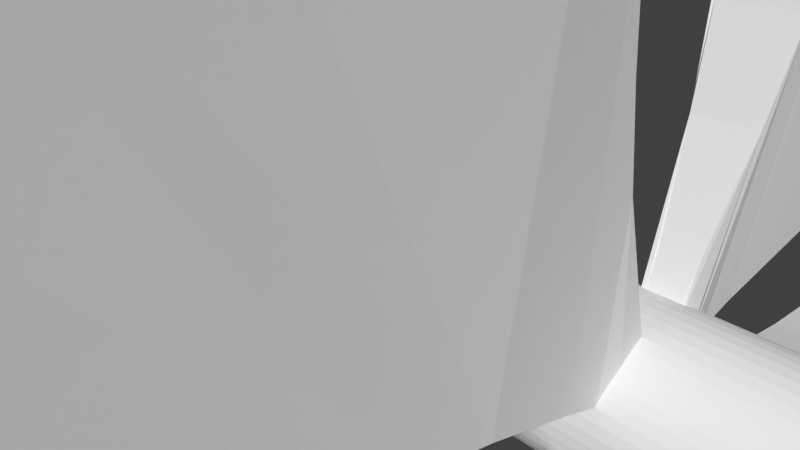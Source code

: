 # Source: plat8x15.blend  (saved by Blender 2.79.0; exported with 4.5.12 LTS)
import bpy
from mathutils import Matrix  # noqa: F401  (used for matrix-valued properties, if any)

bpy.ops.wm.read_factory_settings(use_empty=True)
scene = bpy.context.scene
scene.name = 'Scene'

# ---- collections
col_collection_1 = bpy.data.collections.new('Collection 1'); scene.collection.children.link(col_collection_1)

# ---- world
world_world = bpy.data.worlds.new('World'); scene.world = world_world
world_world.color = (0.05088, 0.05088, 0.05088)
world_world.use_sun_shadow = False
world_world.sun_shadow_jitter_overblur = 0.0
world_world.cycles.sampling_method = 'MANUAL'

# ---- cameras
cam_camera = bpy.data.cameras.new('Camera')
cam_camera.clip_end = 100.0
cam_camera.lens = 35.0
cam_camera.sensor_width = 32.0
cam_camera.sensor_height = 18.0
cam_camera.ortho_scale = 7.314
cam_camera.dof.focus_distance = 0.0
cam_camera.dof.aperture_fstop = 128.0

# ---- meshes
me_cylinder_001 = bpy.data.meshes.new('Cylinder.001')
me_cylinder_001.from_pydata([(0.0, 1.0, -1.0), (0.0, 1.0, 1.0), (0.1305, 0.9914, -1.0), (0.1305, 0.9914, 1.0), (0.2588, 0.9659, -1.0), (0.2588, 0.9659, 1.0), (0.3827, 0.9239, -1.0), (0.3827, 0.9239, 1.0), (0.5, 0.866, -1.0), (0.5, 0.866, 1.0), (0.6088, 0.7934, -1.0), (0.6088, 0.7934, 1.0), (0.7071, 0.7071, -1.0), (0.7071, 0.7071, 1.0), (0.7934, 0.6088, -1.0), (0.7934, 0.6088, 1.0), (0.866, 0.5, -1.0), (0.866, 0.5, 1.0), (0.9239, 0.3827, -1.0), (0.9239, 0.3827, 1.0), (0.9659, 0.2588, -1.0), (0.9659, 0.2588, 1.0), (0.9914, 0.1305, -1.0), (0.9914, 0.1305, 1.0), (1.0, 1.947e-07, -1.0), (1.0, 1.947e-07, 1.0), (0.9914, -0.1305, -1.0), (0.9914, -0.1305, 1.0), (0.9659, -0.2588, -1.0), (0.9659, -0.2588, 1.0), (0.9239, -0.3827, -1.0), (0.9239, -0.3827, 1.0), (0.866, -0.5, -1.0), (0.866, -0.5, 1.0), (0.7934, -0.6088, -1.0), (0.7934, -0.6088, 1.0), (0.7071, -0.7071, -1.0), (0.7071, -0.7071, 1.0), (0.6088, -0.7934, -1.0), (0.6088, -0.7934, 1.0), (0.5, -0.866, -1.0), (0.5, -0.866, 1.0), (0.3827, -0.9239, -1.0), (0.3827, -0.9239, 1.0), (0.2588, -0.9659, -1.0), (0.2588, -0.9659, 1.0), (0.1305, -0.9914, -1.0), (0.1305, -0.9914, 1.0), (3.894e-07, -1.0, -1.0), (3.894e-07, -1.0, 1.0), (-0.1305, -0.9914, -1.0), (-0.1305, -0.9914, 1.0), (-0.2588, -0.9659, -1.0), (-0.2588, -0.9659, 1.0), (-0.3827, -0.9239, -1.0), (-0.3827, -0.9239, 1.0), (-0.5, -0.866, -1.0), (-0.5, -0.866, 1.0), (-0.6088, -0.7934, -1.0), (-0.6088, -0.7934, 1.0), (-0.7071, -0.7071, -1.0), (-0.7071, -0.7071, 1.0), (-0.7934, -0.6088, -1.0), (-0.7934, -0.6088, 1.0), (-0.866, -0.5, -1.0), (-0.866, -0.5, 1.0), (-0.9239, -0.3827, -1.0), (-0.9239, -0.3827, 1.0), (-0.9659, -0.2588, -1.0), (-0.9659, -0.2588, 1.0), (-0.9914, -0.1305, -1.0), (-0.9914, -0.1305, 1.0), (-1.0, 4.888e-07, -1.0), (-1.0, 4.888e-07, 1.0), (-0.9914, 0.1305, -1.0), (-0.9914, 0.1305, 1.0), (-0.9659, 0.2588, -1.0), (-0.9659, 0.2588, 1.0), (-0.9239, 0.3827, -1.0), (-0.9239, 0.3827, 1.0), (-0.866, 0.5, -1.0), (-0.866, 0.5, 1.0), (-0.7934, 0.6088, -1.0), (-0.7934, 0.6088, 1.0), (-0.7071, 0.7071, -1.0), (-0.7071, 0.7071, 1.0), (-0.6088, 0.7934, -1.0), (-0.6088, 0.7934, 1.0), (-0.5, 0.866, -1.0), (-0.5, 0.866, 1.0), (-0.3827, 0.9239, -1.0), (-0.3827, 0.9239, 1.0), (-0.2588, 0.9659, -1.0), (-0.2588, 0.9659, 1.0), (-0.1305, 0.9914, -1.0), (-0.1305, 0.9914, 1.0), (0.9412, 0.1239, 1.054), (0.9412, 0.1239, -1.054), (0.9453, 0.06195, 1.054), (0.9453, 0.06195, -1.054), (0.9453, -0.06195, 1.054), (0.9453, -0.06195, -1.054), (0.5664, -0.1937, 0.7417), (0.5664, -0.1937, -0.7417), (0.9494, 4.866e-08, 1.054), (0.9494, 4.866e-08, -1.054), (0.8358, -0.2504, 1.026), (0.8358, -0.2504, -1.026), (0.9015, -0.2268, 1.054), (0.9015, -0.2268, -1.054), (0.9262, -0.1812, 1.054), (0.9262, -0.1812, -1.054), (0.9412, -0.1239, 1.054), (0.9412, -0.1239, -1.054), (-0.2889, -0.1175, 0.4686), (-0.2889, -0.1175, -0.4686), (-0.5664, -0.1937, 0.7417), (-0.5664, -0.1937, -0.7417), (-0.06716, 0.02822, 0.2935), (-0.06716, 0.02822, -0.2935), (-0.1537, -0.06484, 0.2952), (-0.1537, -0.06484, -0.2952), (-0.04377, 4.031e-09, 0.3085), (-0.04377, 4.031e-09, -0.3085), (-0.1029, 0.04281, 0.2485), (-0.1029, 0.04281, -0.2485), (-0.1029, -0.04281, 0.2485), (-0.1029, -0.04281, -0.2485), (-0.06716, -0.02822, 0.2935), (-0.06716, -0.02822, -0.2935), (0.06716, 0.02704, 0.2813), (0.06716, 0.02704, -0.2813), (0.04377, 7.857e-09, 0.3085), (0.04377, 7.857e-09, -0.3085), (0.1537, 0.06484, 0.2952), (0.1537, 0.06484, -0.2952), (0.06716, -0.02704, 0.2813), (0.06716, -0.02704, -0.2813), (0.1029, -0.04281, 0.2485), (0.1029, -0.04281, -0.2485), (0.1029, 0.04281, 0.2485), (0.1029, 0.04281, -0.2485), (0.4059, 0.153, 0.5839), (0.4059, 0.153, -0.5839), (0.2889, 0.1175, 0.4686), (0.2889, 0.1175, -0.4686), (0.5664, 0.1937, 0.7417), (0.5664, 0.1937, -0.7417), (0.2889, -0.1175, 0.4686), (0.2889, -0.1175, -0.4686), (0.9015, 0.2268, 1.054), (0.9015, 0.2268, -1.054), (0.1537, -0.06484, 0.2952), (0.1537, -0.06484, -0.2952), (0.8358, 0.2504, 1.026), (0.8358, 0.2504, -1.026), (0.9262, 0.1812, 1.054), (0.9262, 0.1812, -1.054), (0.4059, -0.153, 0.5839), (0.4059, -0.153, -0.5839), (-0.9015, -0.2268, 1.054), (-0.9015, -0.2268, -1.054), (-0.8358, -0.2504, 1.026), (-0.8358, -0.2504, -1.026), (-0.9262, -0.1812, 1.054), (-0.9262, -0.1812, -1.054), (-0.1537, 0.06484, 0.2952), (-0.1537, 0.06484, -0.2952), (-0.4059, -0.153, 0.5839), (-0.4059, -0.153, -0.5839), (-0.2889, 0.1175, 0.4686), (-0.2889, 0.1175, -0.4686), (-0.9453, 0.06195, 1.054), (-0.9453, 0.06195, -1.054), (-0.9494, -3.434e-08, 1.054), (-0.9494, -3.434e-08, -1.054), (-0.9453, -0.06195, 1.054), (-0.9453, -0.06195, -1.054), (-0.4059, 0.153, 0.5839), (-0.4059, 0.153, -0.5839), (-0.5664, 0.1937, 0.7417), (-0.5664, 0.1937, -0.7417), (-0.9412, -0.1239, 1.054), (-0.9412, -0.1239, -1.054), (-0.9015, 0.2268, 1.054), (-0.9015, 0.2268, -1.054), (-0.9262, 0.1812, 1.054), (-0.9262, 0.1812, -1.054), (-0.9412, 0.1239, 1.054), (-0.9412, 0.1239, -1.054), (-0.8358, 0.2504, 1.026), (-0.8358, 0.2504, -1.026), (0.04281, 0.1029, 0.2485), (0.04281, 0.1029, -0.2485), (7.075e-09, -0.04377, 0.3085), (3.011e-09, -0.04377, -0.3085), (7.075e-09, 0.04377, 0.3085), (3.011e-09, 0.04377, -0.3085), (-0.04281, 0.1029, 0.2485), (-0.04281, 0.1029, -0.2485), (-0.04281, -0.1029, 0.2485), (-0.04281, -0.1029, -0.2485), (0.04281, -0.1029, 0.2485), (0.04281, -0.1029, -0.2485), (0.06484, -0.1537, 0.2952), (0.06484, -0.1537, -0.2952), (0.1175, -0.2889, 0.4686), (0.1175, -0.2889, -0.4686), (-0.2268, -0.9015, 1.054), (-0.2268, -0.9015, -1.054), (-0.2504, -0.8358, 1.026), (-0.2504, -0.8358, -1.026), (-0.153, 0.4059, 0.5839), (-0.153, 0.4059, -0.5839), (-0.1937, 0.5664, 0.7417), (-0.1937, 0.5664, -0.7417), (-0.0276, -0.06716, 0.2871), (-0.0276, -0.06716, -0.2871), (-0.06195, -0.9453, 1.054), (-0.06195, -0.9453, -1.054), (0.1239, -0.9412, 1.054), (0.1239, -0.9412, -1.054), (-0.06484, -0.1537, 0.2952), (-0.06484, -0.1537, -0.2952), (-0.1239, -0.9412, 1.054), (-0.1239, -0.9412, -1.054), (0.153, -0.4059, 0.5839), (0.153, -0.4059, -0.5839), (0.2504, -0.8358, 1.026), (0.2504, -0.8358, -1.026), (0.1937, -0.5664, 0.7417), (0.1937, -0.5664, -0.7417), (-0.1812, -0.9262, 1.054), (-0.1812, -0.9262, -1.054), (-0.1937, -0.5664, 0.7417), (-0.1937, -0.5664, -0.7417), (0.0276, -0.06716, 0.2871), (0.0276, -0.06716, -0.2871), (-0.153, -0.4059, 0.5839), (-0.153, -0.4059, -0.5839), (0.153, 0.4059, 0.5839), (0.153, 0.4059, -0.5839), (0.1175, 0.2889, 0.4686), (0.1175, 0.2889, -0.4686), (0.06195, -0.9453, 1.054), (0.06195, -0.9453, -1.054), (1.588e-08, -0.9494, 1.054), (2.002e-09, -0.9494, -1.054), (0.1812, -0.9262, 1.054), (0.1812, -0.9262, -1.054), (-0.1175, -0.2889, 0.4686), (-0.1175, -0.2889, -0.4686), (0.1812, 0.9262, 1.054), (0.1812, 0.9262, -1.054), (0.02701, 0.06716, 0.281), (0.02701, 0.06716, -0.281), (-0.02701, 0.06716, 0.281), (-0.02701, 0.06716, -0.281), (-0.06484, 0.1537, 0.2952), (-0.06484, 0.1537, -0.2952), (1.588e-08, 0.9494, 1.054), (2.002e-09, 0.9494, -1.054), (0.06195, 0.9453, 1.054), (0.06195, 0.9453, -1.054), (0.2504, 0.8358, 1.026), (0.2504, 0.8358, -1.026), (-0.06195, 0.9453, 1.054), (-0.06195, 0.9453, -1.054), (0.1239, 0.9412, 1.054), (0.1239, 0.9412, -1.054), (-0.2504, 0.8358, 1.026), (-0.2504, 0.8358, -1.026), (-0.2268, 0.9015, 1.054), (-0.2268, 0.9015, -1.054), (0.1937, 0.5664, 0.7417), (0.1937, 0.5664, -0.7417), (0.06484, 0.1537, 0.2952), (0.06484, 0.1537, -0.2952), (-0.1175, 0.2889, 0.4686), (-0.1175, 0.2889, -0.4686), (-0.1239, 0.9412, 1.054), (-0.1239, 0.9412, -1.054), (0.2268, 0.9015, 1.054), (0.2268, 0.9015, -1.054), (-0.1812, 0.9262, 1.054), (-0.1812, 0.9262, -1.054), (0.2268, -0.9015, 1.054), (0.2268, -0.9015, -1.054)], [], [(0, 1, 3, 2), (2, 3, 5, 4), (4, 5, 7, 6), (6, 7, 9, 8), (8, 9, 11, 10), (10, 11, 13, 12), (12, 13, 15, 14), (14, 15, 17, 16), (16, 17, 19, 18), (18, 19, 21, 20), (20, 21, 23, 22), (22, 23, 25, 24), (24, 25, 27, 26), (26, 27, 29, 28), (28, 29, 31, 30), (30, 31, 33, 32), (32, 33, 35, 34), (34, 35, 37, 36), (36, 37, 39, 38), (38, 39, 41, 40), (40, 41, 43, 42), (42, 43, 45, 44), (44, 45, 47, 46), (46, 47, 49, 48), (48, 49, 51, 50), (50, 51, 53, 52), (52, 53, 55, 54), (54, 55, 57, 56), (56, 57, 59, 58), (58, 59, 61, 60), (60, 61, 63, 62), (62, 63, 65, 64), (64, 65, 67, 66), (66, 67, 69, 68), (68, 69, 71, 70), (70, 71, 73, 72), (72, 73, 75, 74), (74, 75, 77, 76), (76, 77, 79, 78), (78, 79, 81, 80), (80, 81, 83, 82), (82, 83, 85, 84), (84, 85, 87, 86), (86, 87, 89, 88), (88, 89, 91, 90), (90, 91, 93, 92), (3, 1, 95, 93, 91, 89, 87, 85, 212, 214, 270, 272, 284, 280, 266, 260, 262, 268, 252, 282, 264, 274, 240, 13, 11, 9, 7, 5), (92, 93, 95, 94), (94, 95, 1, 0), (0, 2, 4, 6, 8, 10, 12, 241, 275, 265, 283, 253, 269, 263, 261, 267, 281, 285, 273, 271, 215, 213, 84, 86, 88, 90, 92, 94), (135, 145, 144, 134), (191, 181, 180, 190), (127, 121, 120, 126), (25, 104, 100, 112, 110, 108, 106, 102, 158, 148, 152, 138, 136, 132, 122, 128, 126, 120, 114, 168, 116, 162, 160, 164, 182, 176, 174, 73, 71, 69, 67, 65, 63, 61, 238, 250, 222, 200, 216, 194, 236, 202, 204, 206, 226, 37, 35, 33, 31, 29, 27), (183, 177, 176, 182), (103, 159, 158, 102), (72, 175, 177, 183, 165, 161, 163, 117, 169, 115, 121, 127, 129, 123, 133, 137, 139, 153, 149, 159, 103, 107, 109, 111, 113, 101, 105, 24, 26, 28, 30, 32, 34, 36, 227, 207, 205, 203, 237, 195, 217, 201, 223, 251, 239, 60, 62, 64, 66, 68, 70), (145, 143, 142, 144), (105, 101, 100, 104), (147, 155, 154, 146), (109, 107, 106, 108), (143, 147, 146, 142), (181, 179, 178, 180), (159, 149, 148, 158), (151, 157, 156, 150), (149, 153, 152, 148), (185, 191, 190, 184), (187, 185, 184, 186), (139, 137, 136, 138), (165, 183, 182, 164), (119, 123, 122, 118), (131, 141, 140, 130), (155, 151, 150, 154), (179, 171, 170, 178), (163, 161, 160, 162), (153, 139, 138, 152), (107, 103, 102, 106), (123, 129, 128, 122), (137, 133, 132, 136), (101, 113, 112, 100), (175, 173, 172, 174), (97, 99, 98, 96), (117, 163, 162, 116), (111, 109, 108, 110), (173, 189, 188, 172), (133, 131, 130, 132), (161, 165, 164, 160), (115, 169, 168, 114), (157, 97, 96, 156), (141, 135, 134, 140), (129, 127, 126, 128), (113, 111, 110, 112), (125, 119, 118, 124), (177, 175, 174, 176), (169, 117, 116, 168), (189, 187, 186, 188), (121, 115, 114, 120), (167, 125, 124, 166), (99, 105, 104, 98), (171, 167, 166, 170), (193, 255, 254, 192), (273, 285, 284, 272), (219, 225, 224, 218), (275, 241, 240, 274), (203, 205, 204, 202), (209, 211, 210, 208), (225, 233, 232, 224), (257, 199, 198, 256), (249, 221, 220, 248), (233, 209, 208, 232), (195, 237, 236, 194), (239, 251, 250, 238), (251, 223, 222, 250), (265, 275, 274, 264), (261, 263, 262, 260), (13, 240, 242, 276, 192, 254, 196, 256, 198, 258, 278, 212, 85, 83, 81, 79, 77, 75, 73, 174, 172, 188, 186, 184, 190, 180, 178, 170, 166, 124, 118, 122, 132, 130, 140, 134, 144, 142, 146, 154, 150, 156, 96, 98, 104, 25, 23, 21, 19, 17, 15), (267, 261, 260, 266), (255, 197, 196, 254), (245, 247, 246, 244), (215, 271, 270, 214), (197, 257, 256, 196), (223, 201, 200, 222), (285, 281, 280, 284), (259, 279, 278, 258), (237, 203, 202, 236), (253, 283, 282, 252), (243, 277, 276, 242), (229, 287, 286, 228), (37, 226, 230, 228, 286, 248, 220, 244, 246, 218, 224, 232, 208, 210, 234, 238, 61, 59, 57, 55, 53, 51, 49, 47, 45, 43, 41, 39), (279, 213, 212, 278), (217, 195, 194, 216), (231, 229, 228, 230), (227, 231, 230, 226), (207, 227, 226, 206), (235, 239, 238, 234), (271, 273, 272, 270), (283, 265, 264, 282), (247, 219, 218, 246), (211, 235, 234, 210), (205, 207, 206, 204), (287, 249, 248, 286), (269, 253, 252, 268), (281, 267, 266, 280), (60, 239, 235, 211, 209, 233, 225, 219, 247, 245, 221, 249, 287, 229, 231, 227, 36, 38, 40, 42, 44, 46, 48, 50, 52, 54, 56, 58), (241, 243, 242, 240), (201, 217, 216, 200), (213, 215, 214, 212), (221, 245, 244, 220), (84, 213, 279, 259, 199, 257, 197, 255, 193, 277, 243, 241, 12, 14, 16, 18, 20, 22, 24, 105, 99, 97, 157, 151, 155, 147, 143, 145, 135, 141, 131, 133, 123, 119, 125, 167, 171, 179, 181, 191, 185, 187, 189, 173, 175, 72, 74, 76, 78, 80, 82), (277, 193, 192, 276), (199, 259, 258, 198), (263, 269, 268, 262)])
me_cylinder_001.use_remesh_preserve_volume = False
me_cylinder_001.use_remesh_preserve_attributes = False
me_cylinder_001.use_mirror_vertex_groups = False
me_cylinder_001.update()
me_cylinder = bpy.data.meshes.new('Cylinder')
me_cylinder.from_pydata([(0.0, 1.0, -1.0), (0.0, 1.0, 1.0), (0.1305, 0.9914, -1.0), (0.1305, 0.9914, 1.0), (0.2588, 0.9659, -1.0), (0.2588, 0.9659, 1.0), (0.3827, 0.9239, -1.0), (0.3827, 0.9239, 1.0), (0.5, 0.866, -1.0), (0.5, 0.866, 1.0), (0.6088, 0.7934, -1.0), (0.6088, 0.7934, 1.0), (0.7071, 0.7071, -1.0), (0.7071, 0.7071, 1.0), (0.7934, 0.6088, -1.0), (0.7934, 0.6088, 1.0), (0.866, 0.5, -1.0), (0.866, 0.5, 1.0), (0.9239, 0.3827, -1.0), (0.9239, 0.3827, 1.0), (0.9659, 0.2588, -1.0), (0.9659, 0.2588, 1.0), (0.9914, 0.1305, -1.0), (0.9914, 0.1305, 1.0), (1.0, 1.947e-07, -1.0), (1.0, 1.947e-07, 1.0), (0.9914, -0.1305, -1.0), (0.9914, -0.1305, 1.0), (0.9659, -0.2588, -1.0), (0.9659, -0.2588, 1.0), (0.9239, -0.3827, -1.0), (0.9239, -0.3827, 1.0), (0.866, -0.5, -1.0), (0.866, -0.5, 1.0), (0.7934, -0.6088, -1.0), (0.7934, -0.6088, 1.0), (0.7071, -0.7071, -1.0), (0.7071, -0.7071, 1.0), (0.6088, -0.7934, -1.0), (0.6088, -0.7934, 1.0), (0.5, -0.866, -1.0), (0.5, -0.866, 1.0), (0.3827, -0.9239, -1.0), (0.3827, -0.9239, 1.0), (0.2588, -0.9659, -1.0), (0.2588, -0.9659, 1.0), (0.1305, -0.9914, -1.0), (0.1305, -0.9914, 1.0), (3.894e-07, -1.0, -1.0), (3.894e-07, -1.0, 1.0), (-0.1305, -0.9914, -1.0), (-0.1305, -0.9914, 1.0), (-0.2588, -0.9659, -1.0), (-0.2588, -0.9659, 1.0), (-0.3827, -0.9239, -1.0), (-0.3827, -0.9239, 1.0), (-0.5, -0.866, -1.0), (-0.5, -0.866, 1.0), (-0.6088, -0.7934, -1.0), (-0.6088, -0.7934, 1.0), (-0.7071, -0.7071, -1.0), (-0.7071, -0.7071, 1.0), (-0.7934, -0.6088, -1.0), (-0.7934, -0.6088, 1.0), (-0.866, -0.5, -1.0), (-0.866, -0.5, 1.0), (-0.9239, -0.3827, -1.0), (-0.9239, -0.3827, 1.0), (-0.9659, -0.2588, -1.0), (-0.9659, -0.2588, 1.0), (-0.9914, -0.1305, -1.0), (-0.9914, -0.1305, 1.0), (-1.0, 4.888e-07, -1.0), (-1.0, 4.888e-07, 1.0), (-0.9914, 0.1305, -1.0), (-0.9914, 0.1305, 1.0), (-0.9659, 0.2588, -1.0), (-0.9659, 0.2588, 1.0), (-0.9239, 0.3827, -1.0), (-0.9239, 0.3827, 1.0), (-0.866, 0.5, -1.0), (-0.866, 0.5, 1.0), (-0.7934, 0.6088, -1.0), (-0.7934, 0.6088, 1.0), (-0.7071, 0.7071, -1.0), (-0.7071, 0.7071, 1.0), (-0.6088, 0.7934, -1.0), (-0.6088, 0.7934, 1.0), (-0.5, 0.866, -1.0), (-0.5, 0.866, 1.0), (-0.3827, 0.9239, -1.0), (-0.3827, 0.9239, 1.0), (-0.2588, 0.9659, -1.0), (-0.2588, 0.9659, 1.0), (-0.1305, 0.9914, -1.0), (-0.1305, 0.9914, 1.0)], [], [(0, 1, 3, 2), (2, 3, 5, 4), (4, 5, 7, 6), (6, 7, 9, 8), (8, 9, 11, 10), (10, 11, 13, 12), (12, 13, 15, 14), (14, 15, 17, 16), (16, 17, 19, 18), (18, 19, 21, 20), (20, 21, 23, 22), (22, 23, 25, 24), (24, 25, 27, 26), (26, 27, 29, 28), (28, 29, 31, 30), (30, 31, 33, 32), (32, 33, 35, 34), (34, 35, 37, 36), (36, 37, 39, 38), (38, 39, 41, 40), (40, 41, 43, 42), (42, 43, 45, 44), (44, 45, 47, 46), (46, 47, 49, 48), (48, 49, 51, 50), (50, 51, 53, 52), (52, 53, 55, 54), (54, 55, 57, 56), (56, 57, 59, 58), (58, 59, 61, 60), (60, 61, 63, 62), (62, 63, 65, 64), (64, 65, 67, 66), (66, 67, 69, 68), (68, 69, 71, 70), (70, 71, 73, 72), (72, 73, 75, 74), (74, 75, 77, 76), (76, 77, 79, 78), (78, 79, 81, 80), (80, 81, 83, 82), (82, 83, 85, 84), (84, 85, 87, 86), (86, 87, 89, 88), (88, 89, 91, 90), (90, 91, 93, 92), (3, 1, 95, 93, 91, 89, 87, 85, 83, 81, 79, 77, 75, 73, 71, 69, 67, 65, 63, 61, 59, 57, 55, 53, 51, 49, 47, 45, 43, 41, 39, 37, 35, 33, 31, 29, 27, 25, 23, 21, 19, 17, 15, 13, 11, 9, 7, 5), (92, 93, 95, 94), (94, 95, 1, 0), (0, 2, 4, 6, 8, 10, 12, 14, 16, 18, 20, 22, 24, 26, 28, 30, 32, 34, 36, 38, 40, 42, 44, 46, 48, 50, 52, 54, 56, 58, 60, 62, 64, 66, 68, 70, 72, 74, 76, 78, 80, 82, 84, 86, 88, 90, 92, 94)])
me_cylinder.use_remesh_preserve_volume = False
me_cylinder.use_remesh_preserve_attributes = False
me_cylinder.use_mirror_vertex_groups = False
me_cylinder.update()

# ---- objects
ob_rotators = bpy.data.objects.new('Rotators', me_cylinder_001)
ob_center = bpy.data.objects.new('Center', me_cylinder)
ob_camera = bpy.data.objects.new('Camera', cam_camera)

# ---- transforms, parenting, visibility, modifiers, constraints
ob_rotators.location = (3.913, 0.0, 0.0)
ob_rotators.rotation_euler = (-0.0, 1.571, 0.0)
ob_rotators.scale = (8.842, 8.842, 0.7712)
ob_rotators.lineart.crease_threshold = 0.0
_m = ob_rotators.modifiers.new('Array', 'ARRAY')
_m.constant_offset_displace = (0.0, 0.0, 0.0)
_m.relative_offset_displace = (0.0, 0.0, -5.0)
ob_center.location = (0.0, 0.0, 0.0)
ob_center.rotation_euler = (-0.0, 1.571, 0.0)
ob_center.scale = (1.0, 1.0, 14.85)
ob_center.lineart.crease_threshold = 0.0
ob_camera.location = (7.481, -6.508, 5.344)
ob_camera.rotation_euler = (1.109, 0.0, 0.8149)
ob_camera.lock_rotations_4d = False
ob_camera.empty_display_type = 'ARROWS'
ob_camera.color = (0.0, 0.0, 0.0, 0.0)
ob_camera.display_type = 'WIRE'
ob_camera.lineart.crease_threshold = 0.0

# ---- collection membership
col_collection_1.objects.link(ob_rotators)
col_collection_1.objects.link(ob_center)
col_collection_1.objects.link(ob_camera)

# ---- scene / render settings (as saved in the file)
scene.camera = ob_camera
scene.frame_start = 1; scene.frame_end = 250; scene.frame_set(1)
scene.render.engine = 'BLENDER_EEVEE_NEXT'
scene.render.resolution_percentage = 50
scene.render.dither_intensity = 0.0
scene.cycles.use_denoising = False
scene.cycles.samples = 128
scene.cycles.sampling_pattern = 'TABULATED_SOBOL'
scene.cycles.light_sampling_threshold = 0.0
scene.cycles.use_adaptive_sampling = False
scene.cycles.use_light_tree = False
scene.cycles.blur_glossy = 0.0
scene.cycles.sample_clamp_indirect = 0.0
scene.view_settings.view_transform = 'Standard'
bpy.context.view_layer.update()

# ---- added for rendering (the .blend has no usable light): sun
light_auto_sun = bpy.data.lights.new('AutoSun', 'SUN')
light_auto_sun.energy = 3.0
light_auto_sun.angle = 0.0523599
ob_auto_sun = bpy.data.objects.new('AutoSun', light_auto_sun)
scene.collection.objects.link(ob_auto_sun)
ob_auto_sun.rotation_euler = (0.872665, 0.174533, 0.523599)
bpy.context.view_layer.update()
